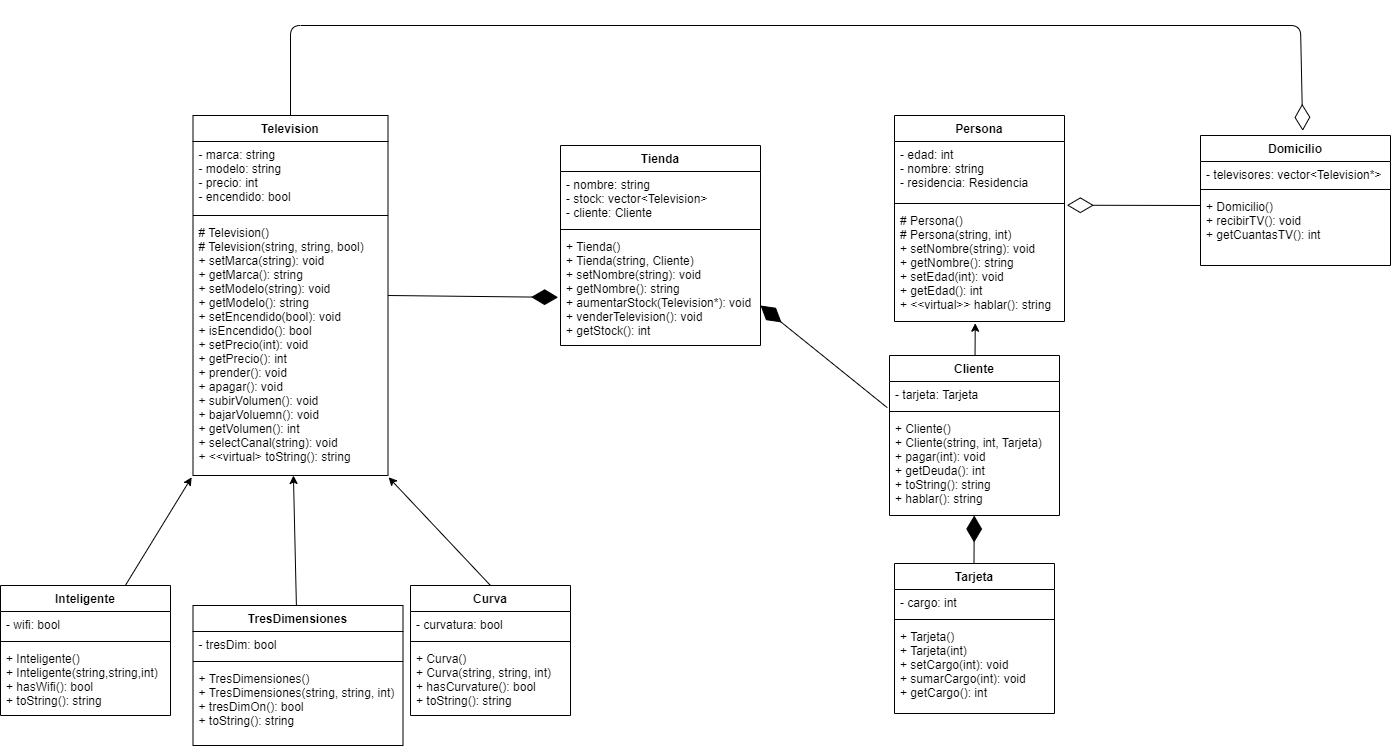

The diagram above was exported from draw.io. Its source (the exported page's mxGraphModel, read from the mxfile embedded in the PNG):
<mxGraphModel dx="1366" dy="1390" grid="1" gridSize="10" guides="1" tooltips="1" connect="1" arrows="1" fold="1" page="1" pageScale="1" pageWidth="827" pageHeight="1169" math="0" shadow="0">
  <root>
    <mxCell id="0" />
    <mxCell id="1" parent="0" />
    <mxCell id="2" value="Tienda" style="swimlane;fontStyle=1;align=center;verticalAlign=top;childLayout=stackLayout;horizontal=1;startSize=26;horizontalStack=0;resizeParent=1;resizeParentMax=0;resizeLast=0;collapsible=1;marginBottom=0;" parent="1" vertex="1">
      <mxGeometry x="-260" y="-80" width="200" height="200" as="geometry" />
    </mxCell>
    <mxCell id="3" value="- nombre: string&#10;- stock: vector&lt;Television&gt;&#10;- cliente: Cliente" style="text;strokeColor=none;fillColor=none;align=left;verticalAlign=top;spacingLeft=4;spacingRight=4;overflow=hidden;rotatable=0;points=[[0,0.5],[1,0.5]];portConstraint=eastwest;" parent="2" vertex="1">
      <mxGeometry y="26" width="200" height="54" as="geometry" />
    </mxCell>
    <mxCell id="4" value="" style="line;strokeWidth=1;fillColor=none;align=left;verticalAlign=middle;spacingTop=-1;spacingLeft=3;spacingRight=3;rotatable=0;labelPosition=right;points=[];portConstraint=eastwest;strokeColor=inherit;" parent="2" vertex="1">
      <mxGeometry y="80" width="200" height="8" as="geometry" />
    </mxCell>
    <mxCell id="5" value="+ Tienda()&#10;+ Tienda(string, Cliente)&#10;+ setNombre(string): void&#10;+ getNombre(): string&#10;+ aumentarStock(Television*): void&#10;+ venderTelevision(): void&#10;+ getStock(): int" style="text;strokeColor=none;fillColor=none;align=left;verticalAlign=top;spacingLeft=4;spacingRight=4;overflow=hidden;rotatable=0;points=[[0,0.5],[1,0.5]];portConstraint=eastwest;" parent="2" vertex="1">
      <mxGeometry y="88" width="200" height="112" as="geometry" />
    </mxCell>
    <mxCell id="6" value="Television" style="swimlane;fontStyle=1;align=center;verticalAlign=top;childLayout=stackLayout;horizontal=1;startSize=26;horizontalStack=0;resizeParent=1;resizeParentMax=0;resizeLast=0;collapsible=1;marginBottom=0;" parent="1" vertex="1">
      <mxGeometry x="-627.5" y="-110" width="195" height="360" as="geometry" />
    </mxCell>
    <mxCell id="7" value="- marca: string&#10;- modelo: string&#10;- precio: int&#10;- encendido: bool" style="text;strokeColor=none;fillColor=none;align=left;verticalAlign=top;spacingLeft=4;spacingRight=4;overflow=hidden;rotatable=0;points=[[0,0.5],[1,0.5]];portConstraint=eastwest;" parent="6" vertex="1">
      <mxGeometry y="26" width="195" height="70" as="geometry" />
    </mxCell>
    <mxCell id="8" value="" style="line;strokeWidth=1;fillColor=none;align=left;verticalAlign=middle;spacingTop=-1;spacingLeft=3;spacingRight=3;rotatable=0;labelPosition=right;points=[];portConstraint=eastwest;strokeColor=inherit;" parent="6" vertex="1">
      <mxGeometry y="96" width="195" height="8" as="geometry" />
    </mxCell>
    <mxCell id="9" value="# Television()&#10;# Television(string, string, bool)&#10;+ setMarca(string): void&#10;+ getMarca(): string&#10;+ setModelo(string): void&#10;+ getModelo(): string&#10;+ setEncendido(bool): void&#10;+ isEncendido(): bool&#10;+ setPrecio(int): void&#10;+ getPrecio(): int&#10;+ prender(): void&#10;+ apagar(): void&#10;+ subirVolumen(): void&#10;+ bajarVoluemn(): void&#10;+ getVolumen(): int&#10;+ selectCanal(string): void&#10;+ &lt;&lt;virtual&gt; toString(): string" style="text;strokeColor=none;fillColor=none;align=left;verticalAlign=top;spacingLeft=4;spacingRight=4;overflow=hidden;rotatable=0;points=[[0,0.5],[1,0.5]];portConstraint=eastwest;" parent="6" vertex="1">
      <mxGeometry y="104" width="195" height="256" as="geometry" />
    </mxCell>
    <mxCell id="23" value="" style="edgeStyle=none;html=1;entryX=-0.007;entryY=1.007;entryDx=0;entryDy=0;entryPerimeter=0;" parent="1" source="10" target="9" edge="1">
      <mxGeometry relative="1" as="geometry" />
    </mxCell>
    <mxCell id="10" value="Inteligente" style="swimlane;fontStyle=1;align=center;verticalAlign=top;childLayout=stackLayout;horizontal=1;startSize=26;horizontalStack=0;resizeParent=1;resizeParentMax=0;resizeLast=0;collapsible=1;marginBottom=0;" parent="1" vertex="1">
      <mxGeometry x="-820" y="360" width="170" height="130" as="geometry" />
    </mxCell>
    <mxCell id="11" value="- wifi: bool" style="text;strokeColor=none;fillColor=none;align=left;verticalAlign=top;spacingLeft=4;spacingRight=4;overflow=hidden;rotatable=0;points=[[0,0.5],[1,0.5]];portConstraint=eastwest;" parent="10" vertex="1">
      <mxGeometry y="26" width="170" height="26" as="geometry" />
    </mxCell>
    <mxCell id="12" value="" style="line;strokeWidth=1;fillColor=none;align=left;verticalAlign=middle;spacingTop=-1;spacingLeft=3;spacingRight=3;rotatable=0;labelPosition=right;points=[];portConstraint=eastwest;strokeColor=inherit;" parent="10" vertex="1">
      <mxGeometry y="52" width="170" height="8" as="geometry" />
    </mxCell>
    <mxCell id="13" value="+ Inteligente()&#10;+ Inteligente(string,string,int)&#10;+ hasWifi(): bool&#10;+ toString(): string" style="text;strokeColor=none;fillColor=none;align=left;verticalAlign=top;spacingLeft=4;spacingRight=4;overflow=hidden;rotatable=0;points=[[0,0.5],[1,0.5]];portConstraint=eastwest;" parent="10" vertex="1">
      <mxGeometry y="60" width="170" height="70" as="geometry" />
    </mxCell>
    <mxCell id="22" value="" style="edgeStyle=none;html=1;" parent="1" source="18" target="9" edge="1">
      <mxGeometry relative="1" as="geometry" />
    </mxCell>
    <mxCell id="18" value="TresDimensiones" style="swimlane;fontStyle=1;align=center;verticalAlign=top;childLayout=stackLayout;horizontal=1;startSize=26;horizontalStack=0;resizeParent=1;resizeParentMax=0;resizeLast=0;collapsible=1;marginBottom=0;" parent="1" vertex="1">
      <mxGeometry x="-627.5" y="380" width="210" height="140" as="geometry" />
    </mxCell>
    <mxCell id="19" value="- tresDim: bool" style="text;strokeColor=none;fillColor=none;align=left;verticalAlign=top;spacingLeft=4;spacingRight=4;overflow=hidden;rotatable=0;points=[[0,0.5],[1,0.5]];portConstraint=eastwest;" parent="18" vertex="1">
      <mxGeometry y="26" width="210" height="26" as="geometry" />
    </mxCell>
    <mxCell id="20" value="" style="line;strokeWidth=1;fillColor=none;align=left;verticalAlign=middle;spacingTop=-1;spacingLeft=3;spacingRight=3;rotatable=0;labelPosition=right;points=[];portConstraint=eastwest;strokeColor=inherit;" parent="18" vertex="1">
      <mxGeometry y="52" width="210" height="8" as="geometry" />
    </mxCell>
    <mxCell id="21" value="+ TresDimensiones()&#10;+ TresDimensiones(string, string, int)&#10;+ tresDimOn(): bool&#10;+ toString(): string&#10;" style="text;strokeColor=none;fillColor=none;align=left;verticalAlign=top;spacingLeft=4;spacingRight=4;overflow=hidden;rotatable=0;points=[[0,0.5],[1,0.5]];portConstraint=eastwest;" parent="18" vertex="1">
      <mxGeometry y="60" width="210" height="80" as="geometry" />
    </mxCell>
    <mxCell id="30" value="Persona" style="swimlane;fontStyle=1;align=center;verticalAlign=top;childLayout=stackLayout;horizontal=1;startSize=26;horizontalStack=0;resizeParent=1;resizeParentMax=0;resizeLast=0;collapsible=1;marginBottom=0;" parent="1" vertex="1">
      <mxGeometry x="74" y="-110" width="170" height="206" as="geometry" />
    </mxCell>
    <mxCell id="31" value="- edad: int&#10;- nombre: string&#10;- residencia: Residencia" style="text;strokeColor=none;fillColor=none;align=left;verticalAlign=top;spacingLeft=4;spacingRight=4;overflow=hidden;rotatable=0;points=[[0,0.5],[1,0.5]];portConstraint=eastwest;" parent="30" vertex="1">
      <mxGeometry y="26" width="170" height="58" as="geometry" />
    </mxCell>
    <mxCell id="32" value="" style="line;strokeWidth=1;fillColor=none;align=left;verticalAlign=middle;spacingTop=-1;spacingLeft=3;spacingRight=3;rotatable=0;labelPosition=right;points=[];portConstraint=eastwest;strokeColor=inherit;" parent="30" vertex="1">
      <mxGeometry y="84" width="170" height="8" as="geometry" />
    </mxCell>
    <mxCell id="33" value="# Persona()&#10;# Persona(string, int)&#10;+ setNombre(string): void&#10;+ getNombre(): string&#10;+ setEdad(int): void&#10;+ getEdad(): int&#10;+ &lt;&lt;virtual&gt;&gt; hablar(): string" style="text;strokeColor=none;fillColor=none;align=left;verticalAlign=top;spacingLeft=4;spacingRight=4;overflow=hidden;rotatable=0;points=[[0,0.5],[1,0.5]];portConstraint=eastwest;" parent="30" vertex="1">
      <mxGeometry y="92" width="170" height="114" as="geometry" />
    </mxCell>
    <mxCell id="58" value="" style="edgeStyle=none;html=1;entryX=0.475;entryY=1.015;entryDx=0;entryDy=0;entryPerimeter=0;" edge="1" parent="1" source="34" target="33">
      <mxGeometry relative="1" as="geometry" />
    </mxCell>
    <mxCell id="34" value="Cliente" style="swimlane;fontStyle=1;align=center;verticalAlign=top;childLayout=stackLayout;horizontal=1;startSize=26;horizontalStack=0;resizeParent=1;resizeParentMax=0;resizeLast=0;collapsible=1;marginBottom=0;" parent="1" vertex="1">
      <mxGeometry x="69" y="130" width="170" height="160" as="geometry" />
    </mxCell>
    <mxCell id="35" value="- tarjeta: Tarjeta" style="text;strokeColor=none;fillColor=none;align=left;verticalAlign=top;spacingLeft=4;spacingRight=4;overflow=hidden;rotatable=0;points=[[0,0.5],[1,0.5]];portConstraint=eastwest;" parent="34" vertex="1">
      <mxGeometry y="26" width="170" height="26" as="geometry" />
    </mxCell>
    <mxCell id="36" value="" style="line;strokeWidth=1;fillColor=none;align=left;verticalAlign=middle;spacingTop=-1;spacingLeft=3;spacingRight=3;rotatable=0;labelPosition=right;points=[];portConstraint=eastwest;strokeColor=inherit;" parent="34" vertex="1">
      <mxGeometry y="52" width="170" height="8" as="geometry" />
    </mxCell>
    <mxCell id="37" value="+ Cliente()&#10;+ Cliente(string, int, Tarjeta)&#10;+ pagar(int): void&#10;+ getDeuda(): int&#10;+ toString(): string&#10;+ hablar(): string" style="text;strokeColor=none;fillColor=none;align=left;verticalAlign=top;spacingLeft=4;spacingRight=4;overflow=hidden;rotatable=0;points=[[0,0.5],[1,0.5]];portConstraint=eastwest;" parent="34" vertex="1">
      <mxGeometry y="60" width="170" height="100" as="geometry" />
    </mxCell>
    <mxCell id="39" value="Tarjeta" style="swimlane;fontStyle=1;align=center;verticalAlign=top;childLayout=stackLayout;horizontal=1;startSize=26;horizontalStack=0;resizeParent=1;resizeParentMax=0;resizeLast=0;collapsible=1;marginBottom=0;" parent="1" vertex="1">
      <mxGeometry x="74" y="338" width="160" height="150" as="geometry" />
    </mxCell>
    <mxCell id="40" value="- cargo: int" style="text;strokeColor=none;fillColor=none;align=left;verticalAlign=top;spacingLeft=4;spacingRight=4;overflow=hidden;rotatable=0;points=[[0,0.5],[1,0.5]];portConstraint=eastwest;" parent="39" vertex="1">
      <mxGeometry y="26" width="160" height="26" as="geometry" />
    </mxCell>
    <mxCell id="41" value="" style="line;strokeWidth=1;fillColor=none;align=left;verticalAlign=middle;spacingTop=-1;spacingLeft=3;spacingRight=3;rotatable=0;labelPosition=right;points=[];portConstraint=eastwest;strokeColor=inherit;" parent="39" vertex="1">
      <mxGeometry y="52" width="160" height="8" as="geometry" />
    </mxCell>
    <mxCell id="42" value="+ Tarjeta()&#10;+ Tarjeta(int)&#10;+ setCargo(int): void&#10;+ sumarCargo(int): void&#10;+ getCargo(): int" style="text;strokeColor=none;fillColor=none;align=left;verticalAlign=top;spacingLeft=4;spacingRight=4;overflow=hidden;rotatable=0;points=[[0,0.5],[1,0.5]];portConstraint=eastwest;" parent="39" vertex="1">
      <mxGeometry y="60" width="160" height="90" as="geometry" />
    </mxCell>
    <mxCell id="43" value="" style="endArrow=diamondThin;endFill=1;endSize=24;html=1;" parent="1" target="37" edge="1">
      <mxGeometry width="160" relative="1" as="geometry">
        <mxPoint x="153.5" y="338" as="sourcePoint" />
        <mxPoint x="153.5" y="288" as="targetPoint" />
      </mxGeometry>
    </mxCell>
    <mxCell id="44" value="" style="endArrow=diamondThin;endFill=1;endSize=24;html=1;exitX=-0.013;exitY=1.006;exitDx=0;exitDy=0;exitPerimeter=0;" parent="1" source="35" edge="1">
      <mxGeometry width="160" relative="1" as="geometry">
        <mxPoint x="-140" y="70" as="sourcePoint" />
        <mxPoint x="-60" y="80" as="targetPoint" />
      </mxGeometry>
    </mxCell>
    <mxCell id="45" value="Domicilio" style="swimlane;fontStyle=1;align=center;verticalAlign=top;childLayout=stackLayout;horizontal=1;startSize=26;horizontalStack=0;resizeParent=1;resizeParentMax=0;resizeLast=0;collapsible=1;marginBottom=0;" parent="1" vertex="1">
      <mxGeometry x="380" y="-90" width="190" height="130" as="geometry" />
    </mxCell>
    <mxCell id="46" value="- televisores: vector&lt;Television*&gt;" style="text;strokeColor=none;fillColor=none;align=left;verticalAlign=top;spacingLeft=4;spacingRight=4;overflow=hidden;rotatable=0;points=[[0,0.5],[1,0.5]];portConstraint=eastwest;" parent="45" vertex="1">
      <mxGeometry y="26" width="190" height="24" as="geometry" />
    </mxCell>
    <mxCell id="47" value="" style="line;strokeWidth=1;fillColor=none;align=left;verticalAlign=middle;spacingTop=-1;spacingLeft=3;spacingRight=3;rotatable=0;labelPosition=right;points=[];portConstraint=eastwest;strokeColor=inherit;" parent="45" vertex="1">
      <mxGeometry y="50" width="190" height="8" as="geometry" />
    </mxCell>
    <mxCell id="48" value="+ Domicilio()&#10;+ recibirTV(): void&#10;+ getCuantasTV(): int&#10;" style="text;strokeColor=none;fillColor=none;align=left;verticalAlign=top;spacingLeft=4;spacingRight=4;overflow=hidden;rotatable=0;points=[[0,0.5],[1,0.5]];portConstraint=eastwest;" parent="45" vertex="1">
      <mxGeometry y="58" width="190" height="72" as="geometry" />
    </mxCell>
    <mxCell id="50" value="" style="endArrow=diamondThin;endFill=0;endSize=24;html=1;exitX=0.5;exitY=0;exitDx=0;exitDy=0;entryX=0.538;entryY=-0.036;entryDx=0;entryDy=0;entryPerimeter=0;" parent="1" source="6" target="45" edge="1">
      <mxGeometry width="160" relative="1" as="geometry">
        <mxPoint x="-600" y="-70" as="sourcePoint" />
        <mxPoint x="540" y="-200" as="targetPoint" />
        <Array as="points">
          <mxPoint x="-530" y="-200" />
          <mxPoint x="480" y="-200" />
        </Array>
      </mxGeometry>
    </mxCell>
    <mxCell id="55" style="edgeStyle=none;html=1;exitX=0.5;exitY=0;exitDx=0;exitDy=0;entryX=1.003;entryY=1.007;entryDx=0;entryDy=0;entryPerimeter=0;" parent="1" source="51" target="9" edge="1">
      <mxGeometry relative="1" as="geometry" />
    </mxCell>
    <mxCell id="51" value="Curva" style="swimlane;fontStyle=1;align=center;verticalAlign=top;childLayout=stackLayout;horizontal=1;startSize=26;horizontalStack=0;resizeParent=1;resizeParentMax=0;resizeLast=0;collapsible=1;marginBottom=0;" parent="1" vertex="1">
      <mxGeometry x="-410" y="360" width="160" height="130" as="geometry" />
    </mxCell>
    <mxCell id="52" value="- curvatura: bool" style="text;strokeColor=none;fillColor=none;align=left;verticalAlign=top;spacingLeft=4;spacingRight=4;overflow=hidden;rotatable=0;points=[[0,0.5],[1,0.5]];portConstraint=eastwest;" parent="51" vertex="1">
      <mxGeometry y="26" width="160" height="26" as="geometry" />
    </mxCell>
    <mxCell id="53" value="" style="line;strokeWidth=1;fillColor=none;align=left;verticalAlign=middle;spacingTop=-1;spacingLeft=3;spacingRight=3;rotatable=0;labelPosition=right;points=[];portConstraint=eastwest;strokeColor=inherit;" parent="51" vertex="1">
      <mxGeometry y="52" width="160" height="8" as="geometry" />
    </mxCell>
    <mxCell id="54" value="+ Curva()&#10;+ Curva(string, string, int)&#10;+ hasCurvature(): bool&#10;+ toString(): string" style="text;strokeColor=none;fillColor=none;align=left;verticalAlign=top;spacingLeft=4;spacingRight=4;overflow=hidden;rotatable=0;points=[[0,0.5],[1,0.5]];portConstraint=eastwest;" parent="51" vertex="1">
      <mxGeometry y="60" width="160" height="70" as="geometry" />
    </mxCell>
    <mxCell id="57" value="" style="endArrow=diamondThin;endFill=0;endSize=24;html=1;entryX=1.014;entryY=-0.02;entryDx=0;entryDy=0;entryPerimeter=0;" edge="1" parent="1" target="33">
      <mxGeometry width="160" relative="1" as="geometry">
        <mxPoint x="380" y="-20" as="sourcePoint" />
        <mxPoint x="270" y="-20" as="targetPoint" />
      </mxGeometry>
    </mxCell>
    <mxCell id="59" value="" style="endArrow=diamondThin;endFill=1;endSize=24;html=1;entryX=-0.012;entryY=0.57;entryDx=0;entryDy=0;entryPerimeter=0;" edge="1" parent="1" target="5">
      <mxGeometry width="160" relative="1" as="geometry">
        <mxPoint x="-432.5" y="70" as="sourcePoint" />
        <mxPoint x="-270" y="70" as="targetPoint" />
      </mxGeometry>
    </mxCell>
  </root>
</mxGraphModel>